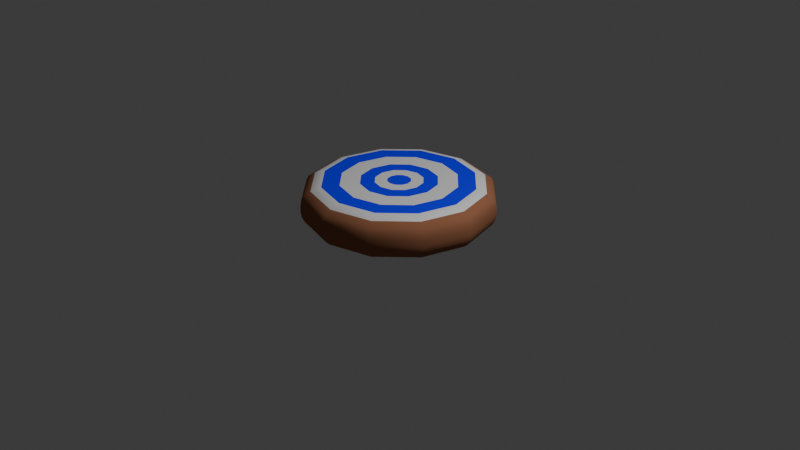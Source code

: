 # Source: bouncing_padB.blend  (saved by Blender 5.0.119; exported with 4.5.12 LTS)
import bpy
from mathutils import Matrix  # noqa: F401  (used for matrix-valued properties, if any)

bpy.ops.wm.read_factory_settings(use_empty=True)
scene = bpy.context.scene
scene.name = 'Scene'

# ---- collections
col_collection = bpy.data.collections.new('Collection'); scene.collection.children.link(col_collection)

# ---- materials (node trees are filled in below, after node groups)
mat_target_white = bpy.data.materials.new('target white')
mat_target_red = bpy.data.materials.new('target red')
mat_material_001 = bpy.data.materials.new('Material.001')

# ---- material node trees
mat_target_white.use_nodes = True; mat_target_white.node_tree.nodes.clear()
_N = mat_target_white.node_tree.nodes; _L = mat_target_white.node_tree.links
n0 = _N.new('ShaderNodeBsdfPrincipled'); n0.name = 'Principled BSDF'; n0.location = (-200, 100)
n1 = _N.new('ShaderNodeOutputMaterial'); n1.name = 'Material Output'; n1.location = (200, 100)
_L.new(n0.outputs[0], n1.inputs[0])
n1.is_active_output = True
mat_target_red.use_nodes = True; mat_target_red.node_tree.nodes.clear()
_N = mat_target_red.node_tree.nodes; _L = mat_target_red.node_tree.links
n0 = _N.new('ShaderNodeBsdfPrincipled'); n0.name = 'Principled BSDF'; n0.location = (-200, 100)
n0.inputs[0].default_value = (0.0, 0.0004075, 1.0, 1.0)
n1 = _N.new('ShaderNodeOutputMaterial'); n1.name = 'Material Output'; n1.location = (200, 100)
_L.new(n0.outputs[0], n1.inputs[0])
n1.is_active_output = True
mat_material_001.use_nodes = True; mat_material_001.node_tree.nodes.clear()
_N = mat_material_001.node_tree.nodes; _L = mat_material_001.node_tree.links
n0 = _N.new('ShaderNodeBsdfPrincipled'); n0.name = 'Principled BSDF'; n0.location = (-200, 100)
n0.inputs[0].default_value = (0.3401, 0.144, 0.07801, 1.0)
n0.inputs[2].default_value = 1.0
n0.inputs[3].default_value = 1.0
n1 = _N.new('ShaderNodeOutputMaterial'); n1.name = 'Material Output'; n1.location = (200, 100)
_L.new(n0.outputs[0], n1.inputs[0])
n1.is_active_output = True

# ---- world
world_world = bpy.data.worlds.new('World'); scene.world = world_world
world_world.use_nodes = True; world_world.node_tree.nodes.clear()
_N = world_world.node_tree.nodes; _L = world_world.node_tree.links
n0 = _N.new('ShaderNodeOutputWorld'); n0.name = 'World Output'; n0.location = (200, 100)
n1 = _N.new('ShaderNodeBackground'); n1.name = 'Background'; n1.location = (-200, 100)
n1.inputs[0].default_value = (0.05088, 0.05088, 0.05088, 1.0)
_L.new(n1.outputs[0], n0.inputs[0])
n0.is_active_output = True
world_world.color = (0.05088, 0.05088, 0.05088)
world_world.sun_shadow_jitter_overblur = 0.0

# ---- cameras
cam_camera = bpy.data.cameras.new('Camera')
cam_camera.clip_end = 100.0
cam_camera.ortho_scale = 7.314

# ---- lights
light_light = bpy.data.lights.new('Light', 'POINT')
light_light.energy = 1000.0
light_light.shadow_soft_size = 0.1

# ---- meshes
me_cylinder_002 = bpy.data.meshes.new('Cylinder.002')
me_cylinder_002.from_pydata([(-1.592e-08, 0.1222, 0.4307), (0.06112, 0.1059, 0.4307), (0.1059, 0.06112, 0.4307), (0.1222, 1.569e-08, 0.4307), (0.1059, -0.06112, 0.4307), (0.06112, -0.1059, 0.4307), (1.572e-08, -0.1222, 0.4307), (-0.06112, -0.1059, 0.4307), (-0.1059, -0.06112, 0.4307), (-0.1222, -1.595e-08, 0.4307), (-0.1059, 0.06112, 0.4307), (-0.06112, 0.1059, 0.4307), (0.3937, 0.6819, 0.4307), (-1.019e-10, 0.7874, 0.4307), (0.6819, 0.3937, 0.4307), (0.7874, -1.297e-10, 0.4307), (0.6819, -0.3937, 0.4307), (0.3937, -0.6819, 0.4307), (-1.019e-10, -0.7874, 0.4307), (-0.3937, -0.6819, 0.4307), (-0.6819, -0.3937, 0.4307), (-0.7874, -1.297e-10, 0.4307), (-0.6819, 0.3937, 0.4307), (-0.3937, 0.6819, 0.4307), (0.3021, 0.5232, 0.4307), (-2.928e-09, 0.6042, 0.4307), (0.5232, 0.3021, 0.4307), (0.6042, 2.697e-09, 0.4307), (0.5232, -0.3021, 0.4307), (0.3021, -0.5232, 0.4307), (2.725e-09, -0.6042, 0.4307), (-0.3021, -0.5232, 0.4307), (-0.5232, -0.3021, 0.4307), (-0.6042, -2.956e-09, 0.4307), (-0.5232, 0.3021, 0.4307), (-0.3021, 0.5232, 0.4307), (0.1995, 0.3455, 0.4307), (-6.094e-09, 0.399, 0.4307), (0.3455, 0.1995, 0.4307), (0.399, 5.862e-09, 0.4307), (0.3455, -0.1995, 0.4307), (0.1995, -0.3455, 0.4307), (5.89e-09, -0.399, 0.4307), (-0.1995, -0.3455, 0.4307), (-0.3455, -0.1995, 0.4307), (-0.399, -6.122e-09, 0.4307), (-0.3455, 0.1995, 0.4307), (-0.1995, 0.3455, 0.4307), (0.1248, 0.2162, 0.4307), (-6.094e-09, 0.2496, 0.4307), (0.2162, 0.1248, 0.4307), (0.2496, 5.862e-09, 0.4307), (0.2162, -0.1248, 0.4307), (0.1248, -0.2162, 0.4307), (5.89e-09, -0.2496, 0.4307), (-0.1248, -0.2162, 0.4307), (-0.2162, -0.1248, 0.4307), (-0.2496, -6.122e-09, 0.4307), (-0.2162, 0.1248, 0.4307), (-0.1248, 0.2162, 0.4307), (-3.725e-09, 0.8116, 0.0), (0.0, 1.0, 0.1819), (-2.794e-09, 0.8698, 0.008905), (-1.863e-09, 0.9224, 0.03475), (-9.313e-10, 0.964, 0.075), (0.0, 0.9908, 0.1257), (0.4058, 0.7029, 0.0), (0.5, 0.866, 0.1819), (0.4349, 0.7533, 0.008905), (0.4612, 0.7988, 0.03475), (0.482, 0.8349, 0.075), (0.4954, 0.858, 0.1257), (0.7029, 0.4058, 0.0), (0.866, 0.5, 0.1819), (0.7533, 0.4349, 0.008905), (0.7988, 0.4612, 0.03475), (0.8349, 0.482, 0.075), (0.858, 0.4954, 0.1257), (0.8116, 3.725e-09, 0.0), (1.0, 0.0, 0.1819), (0.8698, 2.794e-09, 0.008905), (0.9224, 1.863e-09, 0.03475), (0.964, 9.313e-10, 0.075), (0.9908, 0.0, 0.1257), (0.7029, -0.4058, 0.0), (0.866, -0.5, 0.1819), (0.7533, -0.4349, 0.008905), (0.7988, -0.4612, 0.03475), (0.8349, -0.482, 0.075), (0.858, -0.4954, 0.1257), (0.4058, -0.7029, 0.0), (0.5, -0.866, 0.1819), (0.4349, -0.7533, 0.008905), (0.4612, -0.7988, 0.03475), (0.482, -0.8349, 0.075), (0.4954, -0.858, 0.1257), (3.725e-09, -0.8116, 0.0), (0.0, -1.0, 0.1819), (2.794e-09, -0.8698, 0.008905), (1.863e-09, -0.9224, 0.03475), (9.313e-10, -0.964, 0.075), (0.0, -0.9908, 0.1257), (-0.4058, -0.7029, 0.0), (-0.5, -0.866, 0.1819), (-0.4349, -0.7533, 0.008905), (-0.4612, -0.7988, 0.03475), (-0.482, -0.8349, 0.075), (-0.4954, -0.858, 0.1257), (-0.7029, -0.4058, 0.0), (-0.866, -0.5, 0.1819), (-0.7533, -0.4349, 0.008905), (-0.7988, -0.4612, 0.03475), (-0.8349, -0.482, 0.075), (-0.858, -0.4954, 0.1257), (-0.8116, -3.725e-09, 0.0), (-1.0, 0.0, 0.1819), (-0.8698, -2.794e-09, 0.008905), (-0.9224, -1.863e-09, 0.03475), (-0.964, -9.313e-10, 0.075), (-0.9908, 0.0, 0.1257), (-0.7029, 0.4058, 0.0), (-0.866, 0.5, 0.1819), (-0.7533, 0.4349, 0.008905), (-0.7988, 0.4612, 0.03475), (-0.8349, 0.482, 0.075), (-0.858, 0.4954, 0.1257), (-0.4058, 0.7029, 0.0), (-0.5, 0.866, 0.1819), (-0.4349, 0.7533, 0.008905), (-0.4612, 0.7988, 0.03475), (-0.482, 0.8349, 0.075), (-0.4954, 0.858, 0.1257), (0.3937, 0.6819, 0.4307), (0.5, 0.866, 0.2489), (0.4219, 0.7308, 0.422), (0.4474, 0.7749, 0.3969), (0.482, 0.8349, 0.3558), (0.4954, 0.858, 0.3051), (0.0, 1.0, 0.2489), (-1.019e-10, 0.7874, 0.4307), (0.0, 0.9908, 0.3051), (0.0, 0.964, 0.3558), (-1.019e-10, 0.8948, 0.3969), (-1.019e-10, 0.8439, 0.422), (0.6819, 0.3937, 0.4307), (0.866, 0.5, 0.2489), (0.7308, 0.4219, 0.422), (0.7749, 0.4474, 0.3969), (0.8349, 0.482, 0.3558), (0.858, 0.4954, 0.3051), (0.7874, -1.297e-10, 0.4307), (1.0, 0.0, 0.2489), (0.8439, -1.297e-10, 0.422), (0.8948, -1.297e-10, 0.3969), (0.964, 0.0, 0.3558), (0.9908, 0.0, 0.3051), (0.6819, -0.3937, 0.4307), (0.866, -0.5, 0.2489), (0.7308, -0.4219, 0.422), (0.7749, -0.4474, 0.3969), (0.8349, -0.482, 0.3558), (0.858, -0.4954, 0.3051), (0.3937, -0.6819, 0.4307), (0.5, -0.866, 0.2489), (0.4219, -0.7308, 0.422), (0.4474, -0.7749, 0.3969), (0.482, -0.8349, 0.3558), (0.4954, -0.858, 0.3051), (-1.019e-10, -0.7874, 0.4307), (0.0, -1.0, 0.2489), (-1.019e-10, -0.8439, 0.422), (-1.019e-10, -0.8948, 0.3969), (0.0, -0.964, 0.3558), (0.0, -0.9908, 0.3051), (-0.3937, -0.6819, 0.4307), (-0.5, -0.866, 0.2489), (-0.4219, -0.7308, 0.422), (-0.4474, -0.7749, 0.3969), (-0.482, -0.8349, 0.3558), (-0.4954, -0.858, 0.3051), (-0.6819, -0.3937, 0.4307), (-0.866, -0.5, 0.2489), (-0.7308, -0.4219, 0.422), (-0.7749, -0.4474, 0.3969), (-0.8349, -0.482, 0.3558), (-0.858, -0.4954, 0.3051), (-0.7874, -1.297e-10, 0.4307), (-1.0, 0.0, 0.2489), (-0.8439, -1.297e-10, 0.422), (-0.8948, -1.297e-10, 0.3969), (-0.964, 0.0, 0.3558), (-0.9908, 0.0, 0.3051), (-0.6819, 0.3937, 0.4307), (-0.866, 0.5, 0.2489), (-0.7308, 0.4219, 0.422), (-0.7749, 0.4474, 0.3969), (-0.8349, 0.482, 0.3558), (-0.858, 0.4954, 0.3051), (-0.3937, 0.6819, 0.4307), (-0.5, 0.866, 0.2489), (-0.4219, 0.7308, 0.422), (-0.4474, 0.7749, 0.3969), (-0.482, 0.8349, 0.3558), (-0.4954, 0.858, 0.3051)], [], [(1, 0, 11, 10, 9, 8, 7, 6, 5, 4, 3, 2), (25, 24, 12, 13), (24, 26, 14, 12), (26, 27, 15, 14), (27, 28, 16, 15), (28, 29, 17, 16), (29, 30, 18, 17), (30, 31, 19, 18), (31, 32, 20, 19), (32, 33, 21, 20), (33, 34, 22, 21), (34, 35, 23, 22), (35, 25, 13, 23), (37, 36, 24, 25), (36, 38, 26, 24), (38, 39, 27, 26), (39, 40, 28, 27), (40, 41, 29, 28), (41, 42, 30, 29), (42, 43, 31, 30), (43, 44, 32, 31), (44, 45, 33, 32), (45, 46, 34, 33), (46, 47, 35, 34), (47, 37, 25, 35), (49, 48, 36, 37), (48, 50, 38, 36), (50, 51, 39, 38), (51, 52, 40, 39), (52, 53, 41, 40), (53, 54, 42, 41), (54, 55, 43, 42), (55, 56, 44, 43), (56, 57, 45, 44), (57, 58, 46, 45), (58, 59, 47, 46), (59, 49, 37, 47), (0, 1, 48, 49), (1, 2, 50, 48), (2, 3, 51, 50), (3, 4, 52, 51), (4, 5, 53, 52), (5, 6, 54, 53), (6, 7, 55, 54), (7, 8, 56, 55), (8, 9, 57, 56), (9, 10, 58, 57), (10, 11, 59, 58), (11, 0, 49, 59), (61, 67, 71, 65), (65, 71, 70, 64), (64, 70, 69, 63), (63, 69, 68, 62), (62, 68, 66, 60), (133, 138, 140, 137), (137, 140, 141, 136), (136, 141, 142, 135), (135, 142, 143, 134), (134, 143, 139, 132), (67, 73, 77, 71), (71, 77, 76, 70), (70, 76, 75, 69), (69, 75, 74, 68), (68, 74, 72, 66), (145, 133, 137, 149), (149, 137, 136, 148), (148, 136, 135, 147), (147, 135, 134, 146), (146, 134, 132, 144), (73, 79, 83, 77), (77, 83, 82, 76), (76, 82, 81, 75), (75, 81, 80, 74), (74, 80, 78, 72), (151, 145, 149, 155), (155, 149, 148, 154), (154, 148, 147, 153), (153, 147, 146, 152), (152, 146, 144, 150), (79, 85, 89, 83), (83, 89, 88, 82), (82, 88, 87, 81), (81, 87, 86, 80), (80, 86, 84, 78), (157, 151, 155, 161), (161, 155, 154, 160), (160, 154, 153, 159), (159, 153, 152, 158), (158, 152, 150, 156), (85, 91, 95, 89), (89, 95, 94, 88), (88, 94, 93, 87), (87, 93, 92, 86), (86, 92, 90, 84), (163, 157, 161, 167), (167, 161, 160, 166), (166, 160, 159, 165), (165, 159, 158, 164), (164, 158, 156, 162), (91, 97, 101, 95), (95, 101, 100, 94), (94, 100, 99, 93), (93, 99, 98, 92), (92, 98, 96, 90), (169, 163, 167, 173), (173, 167, 166, 172), (172, 166, 165, 171), (171, 165, 164, 170), (170, 164, 162, 168), (97, 103, 107, 101), (101, 107, 106, 100), (100, 106, 105, 99), (99, 105, 104, 98), (98, 104, 102, 96), (175, 169, 173, 179), (179, 173, 172, 178), (178, 172, 171, 177), (177, 171, 170, 176), (176, 170, 168, 174), (103, 109, 113, 107), (107, 113, 112, 106), (106, 112, 111, 105), (105, 111, 110, 104), (104, 110, 108, 102), (181, 175, 179, 185), (185, 179, 178, 184), (184, 178, 177, 183), (183, 177, 176, 182), (182, 176, 174, 180), (109, 115, 119, 113), (113, 119, 118, 112), (112, 118, 117, 111), (111, 117, 116, 110), (110, 116, 114, 108), (187, 181, 185, 191), (191, 185, 184, 190), (190, 184, 183, 189), (189, 183, 182, 188), (188, 182, 180, 186), (115, 121, 125, 119), (119, 125, 124, 118), (118, 124, 123, 117), (117, 123, 122, 116), (116, 122, 120, 114), (193, 187, 191, 197), (197, 191, 190, 196), (196, 190, 189, 195), (195, 189, 188, 194), (194, 188, 186, 192), (121, 127, 131, 125), (125, 131, 130, 124), (124, 130, 129, 123), (123, 129, 128, 122), (122, 128, 126, 120), (199, 193, 197, 203), (203, 197, 196, 202), (202, 196, 195, 201), (201, 195, 194, 200), (200, 194, 192, 198), (127, 61, 65, 131), (131, 65, 64, 130), (130, 64, 63, 129), (129, 63, 62, 128), (128, 62, 60, 126), (138, 199, 203, 140), (140, 203, 202, 141), (141, 202, 201, 142), (142, 201, 200, 143), (143, 200, 198, 139), (60, 66, 72, 78, 84, 90, 96, 102, 108, 114, 120, 126), (61, 138, 133, 67), (127, 199, 138, 61), (67, 133, 145, 73), (73, 145, 151, 79), (79, 151, 157, 85), (85, 157, 163, 91), (91, 163, 169, 97), (97, 169, 175, 103), (103, 175, 181, 109), (109, 181, 187, 115), (115, 187, 193, 121), (121, 193, 199, 127), (13, 12, 132, 139), (12, 14, 144, 132), (23, 13, 139, 198), (14, 15, 150, 144), (15, 16, 156, 150), (16, 17, 162, 156), (17, 18, 168, 162), (18, 19, 174, 168), (19, 20, 180, 174), (20, 21, 186, 180), (21, 22, 192, 186), (22, 23, 198, 192)])
me_cylinder_002.polygons.foreach_set('use_smooth', [True] * 194)
me_cylinder_002.polygons.foreach_set('material_index', [1, 1, 1, 1, 1, 1, 1, 1, 1, 1, 1, 1, 1, 0, 0, 0, 0, 0, 0, 0, 0, 0, 0, 0, 0, 1, 1, 1, 1, 1, 1, 1, 1, 1, 1, 1, 1, 0, 0, 0, 0, 0, 0, 0, 0, 0, 0, 0, 0, 2, 2, 2, 2, 2, 2, 2, 2, 0, 0, 2, 2, 2, 2, 2, 2, 2, 2, 0, 0, 2, 2, 2, 2, 2, 2, 2, 2, 0, 0, 2, 2, 2, 2, 2, 2, 2, 2, 0, 0, 2, 2, 2, 2, 2, 2, 2, 2, 0, 0, 2, 2, 2, 2, 2, 2, 2, 2, 0, 0, 2, 2, 2, 2, 2, 2, 2, 2, 0, 0, 2, 2, 2, 2, 2, 2, 2, 2, 0, 0, 2, 2, 2, 2, 2, 2, 2, 2, 0, 0, 2, 2, 2, 2, 2, 2, 2, 2, 0, 0, 2, 2, 2, 2, 2, 2, 2, 2, 0, 0, 2, 2, 2, 2, 2, 2, 2, 2, 0, 0, 2, 2, 2, 2, 2, 2, 2, 2, 2, 2, 2, 2, 2, 0, 0, 0, 0, 0, 0, 0, 0, 0, 0, 0, 0])
_uv = me_cylinder_002.uv_layers.new(name='UVMap')
_uv.uv.foreach_set('vector', [0.6945, 0.2344, 0.6799, 0.226, 0.6715, 0.2114, 0.6715, 0.1945, 0.6799, 0.1799, 0.6945, 0.1715, 0.7114, 0.1715, 0.726, 0.1799, 0.7344, 0.1945, 0.7344, 0.2114, 0.726, 0.226, 0.7114, 0.2344, 0.5891, 0.3168, 0.6613, 0.3585, 0.6487, 0.4056, 0.5546, 0.3513, 0.6613, 0.3585, 0.7446, 0.3585, 0.7573, 0.4056, 0.6487, 0.4056, 0.7446, 0.3585, 0.8168, 0.3168, 0.8513, 0.3513, 0.7573, 0.4056, 0.8168, 0.3168, 0.8585, 0.2446, 0.9056, 0.2573, 0.8513, 0.3513, 0.8585, 0.2446, 0.8585, 0.1613, 0.9056, 0.1487, 0.9056, 0.2573, 0.8585, 0.1613, 0.8168, 0.08912, 0.8513, 0.05459, 0.9056, 0.1487, 0.8168, 0.08912, 0.7446, 0.04745, 0.7573, 0.0002869, 0.8513, 0.05459, 0.7446, 0.04745, 0.6613, 0.04745, 0.6487, 0.0002869, 0.7573, 0.0002869, 0.6613, 0.04745, 0.5891, 0.08912, 0.5546, 0.05459, 0.6487, 0.0002869, 0.5891, 0.08912, 0.5474, 0.1613, 0.5003, 0.1487, 0.5546, 0.05459, 0.5474, 0.1613, 0.5474, 0.2446, 0.5003, 0.2573, 0.5003, 0.1487, 0.5474, 0.2446, 0.5891, 0.3168, 0.5546, 0.3513, 0.5003, 0.2573, 0.6278, 0.2781, 0.6754, 0.3057, 0.6613, 0.3585, 0.5891, 0.3168, 0.6754, 0.3057, 0.7305, 0.3057, 0.7446, 0.3585, 0.6613, 0.3585, 0.7305, 0.3057, 0.7781, 0.2781, 0.8168, 0.3168, 0.7446, 0.3585, 0.7781, 0.2781, 0.8057, 0.2305, 0.8585, 0.2446, 0.8168, 0.3168, 0.8057, 0.2305, 0.8057, 0.1754, 0.8585, 0.1613, 0.8585, 0.2446, 0.8057, 0.1754, 0.7781, 0.1278, 0.8168, 0.08912, 0.8585, 0.1613, 0.7781, 0.1278, 0.7305, 0.1003, 0.7446, 0.04745, 0.8168, 0.08912, 0.7305, 0.1003, 0.6754, 0.1003, 0.6613, 0.04745, 0.7446, 0.04745, 0.6754, 0.1003, 0.6278, 0.1278, 0.5891, 0.08912, 0.6613, 0.04745, 0.6278, 0.1278, 0.6003, 0.1754, 0.5474, 0.1613, 0.5891, 0.08912, 0.6003, 0.1754, 0.6003, 0.2305, 0.5474, 0.2446, 0.5474, 0.1613, 0.6003, 0.2305, 0.6278, 0.2781, 0.5891, 0.3168, 0.5474, 0.2446, 0.6559, 0.25, 0.6857, 0.2672, 0.6754, 0.3057, 0.6278, 0.2781, 0.6857, 0.2672, 0.7202, 0.2672, 0.7305, 0.3057, 0.6754, 0.3057, 0.7202, 0.2672, 0.75, 0.25, 0.7781, 0.2781, 0.7305, 0.3057, 0.75, 0.25, 0.7672, 0.2202, 0.8057, 0.2305, 0.7781, 0.2781, 0.7672, 0.2202, 0.7672, 0.1857, 0.8057, 0.1754, 0.8057, 0.2305, 0.7672, 0.1857, 0.75, 0.1559, 0.7781, 0.1278, 0.8057, 0.1754, 0.75, 0.1559, 0.7202, 0.1387, 0.7305, 0.1003, 0.7781, 0.1278, 0.7202, 0.1387, 0.6857, 0.1387, 0.6754, 0.1003, 0.7305, 0.1003, 0.6857, 0.1387, 0.6559, 0.1559, 0.6278, 0.1278, 0.6754, 0.1003, 0.6559, 0.1559, 0.6387, 0.1857, 0.6003, 0.1754, 0.6278, 0.1278, 0.6387, 0.1857, 0.6387, 0.2202, 0.6003, 0.2305, 0.6003, 0.1754, 0.6387, 0.2202, 0.6559, 0.25, 0.6278, 0.2781, 0.6003, 0.2305, 0.6799, 0.226, 0.6945, 0.2344, 0.6857, 0.2672, 0.6559, 0.25, 0.6945, 0.2344, 0.7114, 0.2344, 0.7202, 0.2672, 0.6857, 0.2672, 0.7114, 0.2344, 0.726, 0.226, 0.75, 0.25, 0.7202, 0.2672, 0.726, 0.226, 0.7344, 0.2114, 0.7672, 0.2202, 0.75, 0.25, 0.7344, 0.2114, 0.7344, 0.1945, 0.7672, 0.1857, 0.7672, 0.2202, 0.7344, 0.1945, 0.726, 0.1799, 0.75, 0.1559, 0.7672, 0.1857, 0.726, 0.1799, 0.7114, 0.1715, 0.7202, 0.1387, 0.75, 0.1559, 0.7114, 0.1715, 0.6945, 0.1715, 0.6857, 0.1387, 0.7202, 0.1387, 0.6945, 0.1715, 0.6799, 0.1799, 0.6559, 0.1559, 0.6857, 0.1387, 0.6799, 0.1799, 0.6715, 0.1945, 0.6387, 0.1857, 0.6559, 0.1559, 0.6715, 0.1945, 0.6715, 0.2114, 0.6387, 0.2202, 0.6387, 0.1857, 0.6715, 0.2114, 0.6799, 0.226, 0.6559, 0.25, 0.6387, 0.2202, 0.823, 0.7054, 0.823, 0.5603, 0.8388, 0.5609, 0.8388, 0.7047, 0.8388, 0.7047, 0.8388, 0.5609, 0.874, 0.5629, 0.874, 0.7028, 0.4324, 0.06764, 0.4991, 0.1833, 0.4803, 0.1883, 0.4186, 0.08139, 0.4186, 0.08139, 0.4803, 0.1883, 0.4672, 0.1918, 0.409, 0.09099, 0.409, 0.09099, 0.4672, 0.1918, 0.4527, 0.1957, 0.3984, 0.1016, 0.8043, 0.5603, 0.8043, 0.7054, 0.7885, 0.7047, 0.7885, 0.5609, 0.7885, 0.5609, 0.7885, 0.7047, 0.7743, 0.7028, 0.7743, 0.5629, 0.7743, 0.5629, 0.7743, 0.7028, 0.7532, 0.6998, 0.7532, 0.5659, 0.06815, 0.9319, 0.001586, 0.8166, 0.03279, 0.8082, 0.09099, 0.909, 0.09099, 0.909, 0.03279, 0.8082, 0.04732, 0.8043, 0.1016, 0.8984, 0.6828, 0.706, 0.6828, 0.8512, 0.6671, 0.8505, 0.6671, 0.7067, 0.6671, 0.7067, 0.6671, 0.8505, 0.6318, 0.8486, 0.6318, 0.7086, 0.4991, 0.1833, 0.4991, 0.3167, 0.4803, 0.3117, 0.4803, 0.1883, 0.4803, 0.1883, 0.4803, 0.3117, 0.4672, 0.3082, 0.4672, 0.1918, 0.4672, 0.1918, 0.4672, 0.3082, 0.4527, 0.3043, 0.4527, 0.1957, 0.7016, 0.8512, 0.7016, 0.706, 0.7174, 0.7067, 0.7174, 0.8505, 0.7174, 0.8505, 0.7174, 0.7067, 0.7316, 0.7086, 0.7316, 0.8486, 0.7316, 0.8486, 0.7316, 0.7086, 0.7526, 0.7117, 0.7526, 0.8455, 0.1834, 0.9984, 0.06815, 0.9319, 0.09099, 0.909, 0.1918, 0.9672, 0.1918, 0.9672, 0.09099, 0.909, 0.1016, 0.8984, 0.1957, 0.9527, 0.7016, 0.5597, 0.7016, 0.4145, 0.7174, 0.4152, 0.7174, 0.559, 0.7174, 0.559, 0.7174, 0.4152, 0.7526, 0.4171, 0.7526, 0.557, 0.4991, 0.3167, 0.4324, 0.4324, 0.4186, 0.4186, 0.4803, 0.3117, 0.4803, 0.3117, 0.4186, 0.4186, 0.409, 0.409, 0.4672, 0.3082, 0.4672, 0.3082, 0.409, 0.409, 0.3984, 0.3984, 0.4527, 0.3043, 0.6828, 0.4145, 0.6828, 0.5597, 0.6671, 0.559, 0.6671, 0.4152, 0.6671, 0.4152, 0.6671, 0.559, 0.6529, 0.557, 0.6529, 0.4171, 0.6529, 0.4171, 0.6529, 0.557, 0.6318, 0.554, 0.6318, 0.4202, 0.3166, 0.9984, 0.1834, 0.9984, 0.1918, 0.9672, 0.3082, 0.9672, 0.3082, 0.9672, 0.1918, 0.9672, 0.1957, 0.9527, 0.3043, 0.9527, 0.8043, 0.706, 0.8043, 0.8512, 0.7885, 0.8505, 0.7885, 0.7067, 0.7885, 0.7067, 0.7885, 0.8505, 0.7532, 0.8486, 0.7532, 0.7086, 0.4324, 0.4324, 0.3167, 0.4991, 0.3117, 0.4803, 0.4186, 0.4186, 0.4186, 0.4186, 0.3117, 0.4803, 0.3082, 0.4672, 0.409, 0.409, 0.409, 0.409, 0.3082, 0.4672, 0.3043, 0.4527, 0.3984, 0.3984, 0.823, 0.8512, 0.823, 0.706, 0.8388, 0.7067, 0.8388, 0.8505, 0.8388, 0.8505, 0.8388, 0.7067, 0.853, 0.7086, 0.853, 0.8486, 0.853, 0.8486, 0.853, 0.7086, 0.874, 0.7117, 0.874, 0.8455, 0.4319, 0.9319, 0.3166, 0.9984, 0.3082, 0.9672, 0.409, 0.909, 0.409, 0.909, 0.3082, 0.9672, 0.3043, 0.9527, 0.3984, 0.8984, 0.9444, 0.9969, 0.9444, 0.8518, 0.9602, 0.8525, 0.9602, 0.9962, 0.9602, 0.9962, 0.9602, 0.8525, 0.9955, 0.8544, 0.9955, 0.9943, 0.3167, 0.4991, 0.1833, 0.4991, 0.1883, 0.4803, 0.3117, 0.4803, 0.3117, 0.4803, 0.1883, 0.4803, 0.1918, 0.4672, 0.3082, 0.4672, 0.3082, 0.4672, 0.1918, 0.4672, 0.1957, 0.4527, 0.3043, 0.4527, 0.9257, 0.8518, 0.9257, 0.9969, 0.9099, 0.9962, 0.9099, 0.8525, 0.9099, 0.8525, 0.9099, 0.9962, 0.8957, 0.9943, 0.8957, 0.8544, 0.8957, 0.8544, 0.8957, 0.9943, 0.8747, 0.9913, 0.8747, 0.8574, 0.4984, 0.8166, 0.4319, 0.9319, 0.409, 0.909, 0.4672, 0.8082, 0.4672, 0.8082, 0.409, 0.909, 0.3984, 0.8984, 0.4527, 0.8043, 0.9257, 0.4145, 0.9257, 0.5597, 0.9099, 0.559, 0.9099, 0.4152, 0.9099, 0.4152, 0.9099, 0.559, 0.8747, 0.557, 0.8747, 0.4171, 0.1833, 0.4991, 0.06764, 0.4324, 0.08139, 0.4186, 0.1883, 0.4803, 0.1883, 0.4803, 0.08139, 0.4186, 0.09099, 0.409, 0.1918, 0.4672, 0.1918, 0.4672, 0.09099, 0.409, 0.1016, 0.3984, 0.1957, 0.4527, 0.9444, 0.5597, 0.9444, 0.4145, 0.9602, 0.4152, 0.9602, 0.559, 0.9602, 0.559, 0.9602, 0.4152, 0.9744, 0.4171, 0.9744, 0.557, 0.9744, 0.557, 0.9744, 0.4171, 0.9955, 0.4202, 0.9955, 0.554, 0.4984, 0.6834, 0.4984, 0.8166, 0.4672, 0.8082, 0.4672, 0.6918, 0.4672, 0.6918, 0.4672, 0.8082, 0.4527, 0.8043, 0.4527, 0.6957, 0.6828, 0.5603, 0.6828, 0.7054, 0.6671, 0.7047, 0.6671, 0.5609, 0.6671, 0.5609, 0.6671, 0.7047, 0.6318, 0.7028, 0.6318, 0.5629, 0.06764, 0.4324, 0.0008887, 0.3167, 0.01968, 0.3117, 0.08139, 0.4186, 0.08139, 0.4186, 0.01968, 0.3117, 0.03279, 0.3082, 0.09099, 0.409, 0.09099, 0.409, 0.03279, 0.3082, 0.04732, 0.3043, 0.1016, 0.3984, 0.7016, 0.7054, 0.7016, 0.5603, 0.7174, 0.5609, 0.7174, 0.7047, 0.7174, 0.7047, 0.7174, 0.5609, 0.7316, 0.5629, 0.7316, 0.7028, 0.7316, 0.7028, 0.7316, 0.5629, 0.7526, 0.5659, 0.7526, 0.6998, 0.4319, 0.5681, 0.4984, 0.6834, 0.4672, 0.6918, 0.409, 0.591, 0.409, 0.591, 0.4672, 0.6918, 0.4527, 0.6957, 0.3984, 0.6016, 0.8043, 0.8518, 0.8043, 0.9969, 0.7885, 0.9962, 0.7885, 0.8525, 0.7885, 0.8525, 0.7885, 0.9962, 0.7532, 0.9943, 0.7532, 0.8544, 0.0008887, 0.3167, 0.0008887, 0.1833, 0.01968, 0.1883, 0.01968, 0.3117, 0.01968, 0.3117, 0.01968, 0.1883, 0.03279, 0.1918, 0.03279, 0.3082, 0.03279, 0.3082, 0.03279, 0.1918, 0.04732, 0.1957, 0.04732, 0.3043, 0.823, 0.9969, 0.823, 0.8518, 0.8388, 0.8525, 0.8388, 0.9962, 0.8388, 0.9962, 0.8388, 0.8525, 0.853, 0.8544, 0.853, 0.9943, 0.853, 0.9943, 0.853, 0.8544, 0.874, 0.8574, 0.874, 0.9913, 0.3166, 0.5016, 0.4319, 0.5681, 0.409, 0.591, 0.3082, 0.5328, 0.3082, 0.5328, 0.409, 0.591, 0.3984, 0.6016, 0.3043, 0.5473, 0.823, 0.5597, 0.823, 0.4145, 0.8388, 0.4152, 0.8388, 0.559, 0.8388, 0.559, 0.8388, 0.4152, 0.874, 0.4171, 0.874, 0.557, 0.0008887, 0.1833, 0.06764, 0.06764, 0.08139, 0.08139, 0.01968, 0.1883, 0.01968, 0.1883, 0.08139, 0.08139, 0.09099, 0.09099, 0.03279, 0.1918, 0.03279, 0.1918, 0.09099, 0.09099, 0.1016, 0.1016, 0.04732, 0.1957, 0.8043, 0.4145, 0.8043, 0.5597, 0.7885, 0.559, 0.7885, 0.4152, 0.7885, 0.4152, 0.7885, 0.559, 0.7743, 0.557, 0.7743, 0.4171, 0.7743, 0.4171, 0.7743, 0.557, 0.7532, 0.554, 0.7532, 0.4202, 0.1834, 0.5016, 0.3166, 0.5016, 0.3082, 0.5328, 0.1918, 0.5328, 0.1918, 0.5328, 0.3082, 0.5328, 0.3043, 0.5473, 0.1957, 0.5473, 0.9444, 0.7054, 0.9444, 0.5603, 0.9602, 0.5609, 0.9602, 0.7047, 0.9602, 0.7047, 0.9602, 0.5609, 0.9955, 0.5629, 0.9955, 0.7028, 0.06764, 0.06764, 0.1833, 0.0008887, 0.1883, 0.01968, 0.08139, 0.08139, 0.08139, 0.08139, 0.1883, 0.01968, 0.1918, 0.03279, 0.09099, 0.09099, 0.09099, 0.09099, 0.1918, 0.03279, 0.1957, 0.04732, 0.1016, 0.1016, 0.9257, 0.5603, 0.9257, 0.7054, 0.9099, 0.7047, 0.9099, 0.5609, 0.9099, 0.5609, 0.9099, 0.7047, 0.8957, 0.7028, 0.8957, 0.5629, 0.8957, 0.5629, 0.8957, 0.7028, 0.8747, 0.6998, 0.8747, 0.5659, 0.06815, 0.5681, 0.1834, 0.5016, 0.1918, 0.5328, 0.09099, 0.591, 0.09099, 0.591, 0.1918, 0.5328, 0.1957, 0.5473, 0.1016, 0.6016, 0.9257, 0.706, 0.9257, 0.8512, 0.9099, 0.8505, 0.9099, 0.7067, 0.9099, 0.7067, 0.9099, 0.8505, 0.8747, 0.8486, 0.8747, 0.7086, 0.1833, 0.0008887, 0.3167, 0.0008887, 0.3117, 0.01968, 0.1883, 0.01968, 0.1883, 0.01968, 0.3117, 0.01968, 0.3082, 0.03279, 0.1918, 0.03279, 0.1918, 0.03279, 0.3082, 0.03279, 0.3043, 0.04732, 0.1957, 0.04732, 0.9444, 0.8512, 0.9444, 0.706, 0.9602, 0.7067, 0.9602, 0.8505, 0.9602, 0.8505, 0.9602, 0.7067, 0.9744, 0.7086, 0.9744, 0.8486, 0.9744, 0.8486, 0.9744, 0.7086, 0.9955, 0.7117, 0.9955, 0.8455, 0.001586, 0.6834, 0.06815, 0.5681, 0.09099, 0.591, 0.03279, 0.6918, 0.03279, 0.6918, 0.09099, 0.591, 0.1016, 0.6016, 0.04732, 0.6957, 0.7016, 0.9969, 0.7016, 0.8518, 0.7174, 0.8525, 0.7174, 0.9962, 0.7174, 0.9962, 0.7174, 0.8525, 0.7526, 0.8544, 0.7526, 0.9943, 0.3167, 0.0008887, 0.4324, 0.06764, 0.4186, 0.08139, 0.3117, 0.01968, 0.3117, 0.01968, 0.4186, 0.08139, 0.409, 0.09099, 0.3082, 0.03279, 0.3082, 0.03279, 0.409, 0.09099, 0.3984, 0.1016, 0.3043, 0.04732, 0.6828, 0.8518, 0.6828, 0.9969, 0.6671, 0.9962, 0.6671, 0.8525, 0.6671, 0.8525, 0.6671, 0.9962, 0.6529, 0.9943, 0.6529, 0.8544, 0.6529, 0.8544, 0.6529, 0.9943, 0.6318, 0.9913, 0.6318, 0.8574, 0.001586, 0.8166, 0.001586, 0.6834, 0.03279, 0.6918, 0.03279, 0.8082, 0.03279, 0.8082, 0.03279, 0.6918, 0.04732, 0.6957, 0.04732, 0.8043, 0.3984, 0.1016, 0.4527, 0.1957, 0.4527, 0.3043, 0.3984, 0.3984, 0.3043, 0.4527, 0.1957, 0.4527, 0.1016, 0.3984, 0.04732, 0.3043, 0.04732, 0.1957, 0.1016, 0.1016, 0.1957, 0.04732, 0.3043, 0.04732, 0.823, 0.7054, 0.8043, 0.7054, 0.8043, 0.5603, 0.823, 0.5603, 0.7016, 0.9969, 0.6828, 0.9969, 0.6828, 0.8518, 0.7016, 0.8518, 0.6828, 0.706, 0.7016, 0.706, 0.7016, 0.8512, 0.6828, 0.8512, 0.7016, 0.5597, 0.6828, 0.5597, 0.6828, 0.4145, 0.7016, 0.4145, 0.8043, 0.706, 0.823, 0.706, 0.823, 0.8512, 0.8043, 0.8512, 0.9444, 0.9969, 0.9257, 0.9969, 0.9257, 0.8518, 0.9444, 0.8518, 0.9257, 0.4145, 0.9444, 0.4145, 0.9444, 0.5597, 0.9257, 0.5597, 0.6828, 0.5603, 0.7016, 0.5603, 0.7016, 0.7054, 0.6828, 0.7054, 0.8043, 0.8518, 0.823, 0.8518, 0.823, 0.9969, 0.8043, 0.9969, 0.823, 0.5597, 0.8043, 0.5597, 0.8043, 0.4145, 0.823, 0.4145, 0.9444, 0.7054, 0.9257, 0.7054, 0.9257, 0.5603, 0.9444, 0.5603, 0.9257, 0.706, 0.9444, 0.706, 0.9444, 0.8512, 0.9257, 0.8512, 0.04732, 0.8043, 0.1016, 0.8984, 0.1016, 0.8984, 0.04732, 0.8043, 0.1016, 0.8984, 0.1957, 0.9527, 0.1957, 0.9527, 0.1016, 0.8984, 0.04732, 0.6957, 0.04732, 0.8043, 0.04732, 0.8043, 0.04732, 0.6957, 0.1957, 0.9527, 0.3043, 0.9527, 0.3043, 0.9527, 0.1957, 0.9527, 0.3043, 0.9527, 0.3984, 0.8984, 0.3984, 0.8984, 0.3043, 0.9527, 0.3984, 0.8984, 0.4527, 0.8043, 0.4527, 0.8043, 0.3984, 0.8984, 0.4527, 0.8043, 0.4527, 0.6957, 0.4527, 0.6957, 0.4527, 0.8043, 0.4527, 0.6957, 0.3984, 0.6016, 0.3984, 0.6016, 0.4527, 0.6957, 0.3984, 0.6016, 0.3043, 0.5473, 0.3043, 0.5473, 0.3984, 0.6016, 0.3043, 0.5473, 0.1957, 0.5473, 0.1957, 0.5473, 0.3043, 0.5473, 0.1957, 0.5473, 0.1016, 0.6016, 0.1016, 0.6016, 0.1957, 0.5473, 0.1016, 0.6016, 0.04732, 0.6957, 0.04732, 0.6957, 0.1016, 0.6016])
me_cylinder_002.materials.append(mat_target_white)
me_cylinder_002.materials.append(mat_target_red)
me_cylinder_002.materials.append(mat_material_001)
me_cylinder_002.update()

# ---- objects
ob_light = bpy.data.objects.new('Light', light_light)
ob_camera = bpy.data.objects.new('Camera', cam_camera)
ob_cylinder = bpy.data.objects.new('Cylinder', me_cylinder_002)

# ---- transforms, parenting, visibility, modifiers, constraints
ob_light.location = (4.076, 1.005, 5.904)
ob_light.rotation_euler = (0.6503, 0.05522, 1.866)
ob_light.lock_rotations_4d = False
ob_light.empty_display_type = 'ARROWS'
ob_light.color = (0.0, 0.0, 0.0, 0.0)
ob_light.lineart.crease_threshold = 0.0
ob_camera.location = (7.359, -6.926, 4.958)
ob_camera.rotation_euler = (1.109, 0.0, 0.8149)
ob_camera.lock_rotations_4d = False
ob_camera.empty_display_type = 'ARROWS'
ob_camera.color = (0.0, 0.0, 0.0, 0.0)
ob_camera.display_type = 'WIRE'
ob_camera.lineart.crease_threshold = 0.0
ob_cylinder.location = (0.0, 0.0, 0.0)

# ---- collection membership
col_collection.objects.link(ob_light)
col_collection.objects.link(ob_camera)
col_collection.objects.link(ob_cylinder)

# ---- scene / render settings (as saved in the file)
scene.camera = ob_camera
scene.frame_start = 1; scene.frame_end = 250; scene.frame_set(1)
scene.render.engine = 'BLENDER_EEVEE_NEXT'
scene.render.bake_bias = 0.0
scene.render.bake_samples = 0
scene.cycles.sampling_pattern = 'TABULATED_SOBOL'
scene.eevee.use_volume_custom_range = False
bpy.context.view_layer.update()
